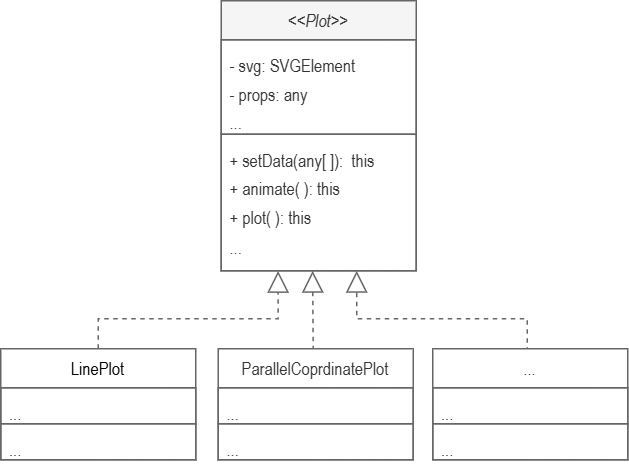

The diagram above was exported from draw.io. Its source (the exported page's mxGraphModel, read from the mxfile embedded in the PNG):
<mxGraphModel dx="1418" dy="1930" grid="1" gridSize="10" guides="1" tooltips="1" connect="1" arrows="1" fold="1" page="1" pageScale="1" pageWidth="850" pageHeight="1100" math="0" shadow="0">
  <root>
    <mxCell id="0fRpfUzTw4KSfrDEo4T0-0" />
    <mxCell id="0fRpfUzTw4KSfrDEo4T0-1" parent="0fRpfUzTw4KSfrDEo4T0-0" />
    <mxCell id="0fRpfUzTw4KSfrDEo4T0-2" value="&lt;font style=&quot;font-size: 12px; font-weight: normal;&quot;&gt;&lt;i&gt;&amp;lt;&amp;lt;Plot&amp;gt;&amp;gt;&lt;/i&gt;&lt;/font&gt;" style="swimlane;fontStyle=1;align=center;verticalAlign=top;childLayout=stackLayout;horizontal=1;startSize=26;horizontalStack=0;resizeParent=1;resizeParentMax=0;resizeLast=0;collapsible=1;marginBottom=0;whiteSpace=wrap;html=1;fontFamily=Arial Narrow;fontSize=12;fontColor=#333333;fillColor=#f5f5f5;strokeColor=#666666;" parent="0fRpfUzTw4KSfrDEo4T0-1" vertex="1">
      <mxGeometry x="178" y="-1090" width="130" height="180" as="geometry" />
    </mxCell>
    <mxCell id="0fRpfUzTw4KSfrDEo4T0-3" value="&lt;font style=&quot;font-size: 12px;&quot; data-font-src=&quot;https://fonts.googleapis.com/css?family=Archivo+Narrow&quot;&gt;- svg: SVGElement&lt;/font&gt;&lt;div&gt;&lt;font style=&quot;font-size: 12px;&quot; data-font-src=&quot;https://fonts.googleapis.com/css?family=Archivo+Narrow&quot;&gt;- props: any&lt;/font&gt;&lt;/div&gt;&lt;div&gt;&lt;span style=&quot;font-size: 12px; background-color: initial;&quot;&gt;...&lt;/span&gt;&lt;br&gt;&lt;/div&gt;" style="text;strokeColor=#666666;fillColor=none;align=left;verticalAlign=top;spacingLeft=4;spacingRight=4;overflow=hidden;rotatable=0;points=[[0,0.5],[1,0.5]];portConstraint=eastwest;whiteSpace=wrap;html=1;fontFamily=Arial Narrow;fontSize=16;fontColor=#333333;" parent="0fRpfUzTw4KSfrDEo4T0-2" vertex="1">
      <mxGeometry y="26" width="130" height="63" as="geometry" />
    </mxCell>
    <mxCell id="0fRpfUzTw4KSfrDEo4T0-5" value="&lt;font data-font-src=&quot;https://fonts.googleapis.com/css?family=Archivo+Narrow&quot; style=&quot;font-size: 12px;&quot;&gt;+ setData(any[ ]):&amp;nbsp; this&lt;br style=&quot;border-color: var(--border-color);&quot;&gt;+ animate( ):&amp;nbsp;&lt;/font&gt;&lt;span style=&quot;font-size: 12px; background-color: initial;&quot;&gt;this&lt;/span&gt;&lt;div&gt;&lt;font&gt;&lt;span style=&quot;font-size: 12px;&quot;&gt;+ plot( ): this&amp;nbsp; &amp;nbsp;&lt;br&gt;&lt;/span&gt;&lt;/font&gt;&lt;div&gt;&lt;span style=&quot;font-size: 12px; background-color: initial;&quot;&gt;...&lt;/span&gt;&lt;/div&gt;&lt;/div&gt;" style="text;strokeColor=#666666;fillColor=none;align=left;verticalAlign=top;spacingLeft=4;spacingRight=4;overflow=hidden;rotatable=0;points=[[0,0.5],[1,0.5]];portConstraint=eastwest;whiteSpace=wrap;html=1;fontFamily=Arial Narrow;fontSize=16;fontColor=#333333;" parent="0fRpfUzTw4KSfrDEo4T0-2" vertex="1">
      <mxGeometry y="89" width="130" height="91" as="geometry" />
    </mxCell>
    <mxCell id="0fRpfUzTw4KSfrDEo4T0-10" value="&lt;span style=&quot;&quot;&gt;LinePlot&lt;/span&gt;" style="swimlane;fontStyle=0;align=center;verticalAlign=top;childLayout=stackLayout;horizontal=1;startSize=26;horizontalStack=0;resizeParent=1;resizeParentMax=0;resizeLast=0;collapsible=1;marginBottom=0;whiteSpace=wrap;html=1;fontFamily=Arial Narrow;fontSize=12;strokeColor=#666666;" parent="0fRpfUzTw4KSfrDEo4T0-1" vertex="1">
      <mxGeometry x="31" y="-858" width="130" height="74" as="geometry" />
    </mxCell>
    <mxCell id="0fRpfUzTw4KSfrDEo4T0-11" value="&lt;span style=&quot;font-size: 12px;&quot;&gt;&lt;font data-font-src=&quot;https://fonts.googleapis.com/css?family=Archivo+Narrow&quot;&gt;...&lt;/font&gt;&lt;/span&gt;" style="text;strokeColor=#666666;fillColor=none;align=left;verticalAlign=top;spacingLeft=4;spacingRight=4;overflow=hidden;rotatable=0;points=[[0,0.5],[1,0.5]];portConstraint=eastwest;whiteSpace=wrap;html=1;fontFamily=Arial Narrow;fontSize=16;fontColor=#333333;" parent="0fRpfUzTw4KSfrDEo4T0-10" vertex="1">
      <mxGeometry y="26" width="130" height="24" as="geometry" />
    </mxCell>
    <mxCell id="0fRpfUzTw4KSfrDEo4T0-13" value="&lt;font style=&quot;font-size: 12px;&quot; data-font-src=&quot;https://fonts.googleapis.com/css?family=Archivo+Narrow&quot;&gt;...&lt;/font&gt;" style="text;strokeColor=#666666;fillColor=none;align=left;verticalAlign=top;spacingLeft=4;spacingRight=4;overflow=hidden;rotatable=0;points=[[0,0.5],[1,0.5]];portConstraint=eastwest;whiteSpace=wrap;html=1;fontFamily=Arial Narrow;fontSize=16;fontColor=#333333;" parent="0fRpfUzTw4KSfrDEo4T0-10" vertex="1">
      <mxGeometry y="50" width="130" height="24" as="geometry" />
    </mxCell>
    <mxCell id="0fRpfUzTw4KSfrDEo4T0-19" value="" style="endArrow=block;dashed=1;endFill=0;endSize=12;html=1;rounded=0;fontColor=#333333;exitX=0.5;exitY=0;exitDx=0;exitDy=0;entryX=0.307;entryY=1.002;entryDx=0;entryDy=0;entryPerimeter=0;edgeStyle=orthogonalEdgeStyle;strokeColor=#666666;fontFamily=Arial Narrow;" parent="0fRpfUzTw4KSfrDEo4T0-1" source="0fRpfUzTw4KSfrDEo4T0-10" edge="1">
      <mxGeometry width="160" relative="1" as="geometry">
        <mxPoint x="228" y="-836" as="sourcePoint" />
        <mxPoint x="215.91000000000008" y="-909.8679999999999" as="targetPoint" />
        <Array as="points">
          <mxPoint x="96" y="-878" />
          <mxPoint x="216" y="-878" />
        </Array>
      </mxGeometry>
    </mxCell>
    <mxCell id="0fRpfUzTw4KSfrDEo4T0-20" value="" style="endArrow=block;dashed=1;endFill=0;endSize=12;html=1;rounded=0;fontColor=#333333;exitX=0.495;exitY=-0.025;exitDx=0;exitDy=0;exitPerimeter=0;strokeColor=#666666;entryX=0.484;entryY=1.001;entryDx=0;entryDy=0;entryPerimeter=0;fontFamily=Arial Narrow;" parent="0fRpfUzTw4KSfrDEo4T0-1" edge="1">
      <mxGeometry width="160" relative="1" as="geometry">
        <mxPoint x="239.3499999999999" y="-851.05" as="sourcePoint" />
        <mxPoint x="238.92000000000007" y="-909.9339999999997" as="targetPoint" />
      </mxGeometry>
    </mxCell>
    <mxCell id="0fRpfUzTw4KSfrDEo4T0-21" value="" style="endArrow=block;dashed=1;endFill=0;endSize=12;html=1;rounded=0;fontColor=#333333;exitX=0.5;exitY=0;exitDx=0;exitDy=0;entryX=0.71;entryY=1.001;entryDx=0;entryDy=0;entryPerimeter=0;edgeStyle=orthogonalEdgeStyle;strokeColor=#666666;fontFamily=Arial Narrow;" parent="0fRpfUzTw4KSfrDEo4T0-1" edge="1">
      <mxGeometry width="160" relative="1" as="geometry">
        <mxPoint x="382" y="-850.0000000000002" as="sourcePoint" />
        <mxPoint x="268.29999999999995" y="-909.9339999999997" as="targetPoint" />
        <Array as="points">
          <mxPoint x="382" y="-878" />
          <mxPoint x="268" y="-878" />
        </Array>
      </mxGeometry>
    </mxCell>
    <mxCell id="0fRpfUzTw4KSfrDEo4T0-27" value="&lt;font&gt;&lt;span style=&quot;&quot;&gt;...&lt;/span&gt;&lt;/font&gt;" style="swimlane;fontStyle=0;align=center;verticalAlign=top;childLayout=stackLayout;horizontal=1;startSize=26;horizontalStack=0;resizeParent=1;resizeParentMax=0;resizeLast=0;collapsible=1;marginBottom=0;whiteSpace=wrap;html=1;fontFamily=Arial Narrow;fontSize=12;fontColor=#333333;strokeColor=#666666;" parent="0fRpfUzTw4KSfrDEo4T0-1" vertex="1">
      <mxGeometry x="319" y="-858" width="130" height="74" as="geometry" />
    </mxCell>
    <mxCell id="0fRpfUzTw4KSfrDEo4T0-28" value="&lt;span style=&quot;font-size: 12px;&quot;&gt;&lt;font data-font-src=&quot;https://fonts.googleapis.com/css?family=Archivo+Narrow&quot;&gt;...&lt;/font&gt;&lt;/span&gt;" style="text;strokeColor=#666666;fillColor=none;align=left;verticalAlign=top;spacingLeft=4;spacingRight=4;overflow=hidden;rotatable=0;points=[[0,0.5],[1,0.5]];portConstraint=eastwest;whiteSpace=wrap;html=1;fontFamily=Arial Narrow;fontSize=16;fontColor=#333333;" parent="0fRpfUzTw4KSfrDEo4T0-27" vertex="1">
      <mxGeometry y="26" width="130" height="24" as="geometry" />
    </mxCell>
    <mxCell id="0fRpfUzTw4KSfrDEo4T0-30" value="&lt;font style=&quot;font-size: 12px;&quot; data-font-src=&quot;https://fonts.googleapis.com/css?family=Archivo+Narrow&quot;&gt;...&lt;/font&gt;" style="text;strokeColor=#666666;fillColor=none;align=left;verticalAlign=top;spacingLeft=4;spacingRight=4;overflow=hidden;rotatable=0;points=[[0,0.5],[1,0.5]];portConstraint=eastwest;whiteSpace=wrap;html=1;fontFamily=Arial Narrow;fontSize=16;fontColor=#333333;" parent="0fRpfUzTw4KSfrDEo4T0-27" vertex="1">
      <mxGeometry y="50" width="130" height="24" as="geometry" />
    </mxCell>
    <mxCell id="0fRpfUzTw4KSfrDEo4T0-32" value="&lt;span style=&quot;&quot;&gt;ParallelCoprdinatePlot&lt;/span&gt;" style="swimlane;fontStyle=0;align=center;verticalAlign=top;childLayout=stackLayout;horizontal=1;startSize=26;horizontalStack=0;resizeParent=1;resizeParentMax=0;resizeLast=0;collapsible=1;marginBottom=0;whiteSpace=wrap;html=1;fontFamily=Arial Narrow;fontSize=12;fontColor=#333333;strokeColor=#666666;" parent="0fRpfUzTw4KSfrDEo4T0-1" vertex="1">
      <mxGeometry x="176" y="-858" width="130" height="74" as="geometry" />
    </mxCell>
    <mxCell id="0fRpfUzTw4KSfrDEo4T0-33" value="&lt;span style=&quot;font-size: 12px;&quot;&gt;&lt;font data-font-src=&quot;https://fonts.googleapis.com/css?family=Archivo+Narrow&quot;&gt;...&lt;/font&gt;&lt;/span&gt;" style="text;strokeColor=#666666;fillColor=none;align=left;verticalAlign=top;spacingLeft=4;spacingRight=4;overflow=hidden;rotatable=0;points=[[0,0.5],[1,0.5]];portConstraint=eastwest;whiteSpace=wrap;html=1;fontFamily=Arial Narrow;fontSize=16;fontColor=#333333;" parent="0fRpfUzTw4KSfrDEo4T0-32" vertex="1">
      <mxGeometry y="26" width="130" height="24" as="geometry" />
    </mxCell>
    <mxCell id="0fRpfUzTw4KSfrDEo4T0-35" value="&lt;font style=&quot;font-size: 12px;&quot; data-font-src=&quot;https://fonts.googleapis.com/css?family=Archivo+Narrow&quot;&gt;...&lt;/font&gt;" style="text;strokeColor=#666666;fillColor=none;align=left;verticalAlign=top;spacingLeft=4;spacingRight=4;overflow=hidden;rotatable=0;points=[[0,0.5],[1,0.5]];portConstraint=eastwest;whiteSpace=wrap;html=1;fontFamily=Arial Narrow;fontSize=16;fontColor=#333333;" parent="0fRpfUzTw4KSfrDEo4T0-32" vertex="1">
      <mxGeometry y="50" width="130" height="24" as="geometry" />
    </mxCell>
  </root>
</mxGraphModel>